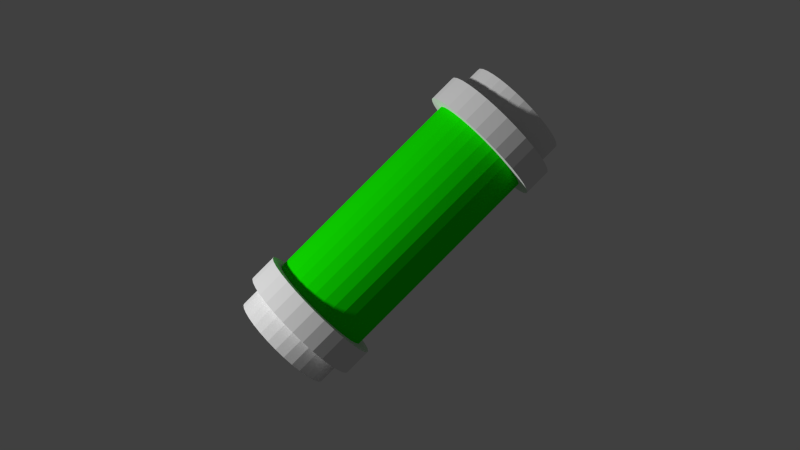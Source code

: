 # Source: EnergyTube.blend  (saved by Blender 2.75.0; exported with 4.5.12 LTS)
import bpy
from mathutils import Matrix  # noqa: F401  (used for matrix-valued properties, if any)

bpy.ops.wm.read_factory_settings(use_empty=True)
scene = bpy.context.scene
scene.name = 'Scene'

# ---- collections
col_collection_1 = bpy.data.collections.new('Collection 1'); scene.collection.children.link(col_collection_1)

# ---- materials (node trees are filled in below, after node groups)
mat_material_001 = bpy.data.materials.new('Material.001')
mat_material_001.alpha_threshold = 0.0
mat_material_001.use_transparent_shadow = False
mat_material_001.roughness = 0.5
mat_energymaterial = bpy.data.materials.new('Energymaterial')
mat_energymaterial.alpha_threshold = 0.0
mat_energymaterial.use_transparent_shadow = False
mat_energymaterial.diffuse_color = (0.005728, 0.8, 0.0, 1.0)
mat_energymaterial.roughness = 0.5

# ---- material node trees

# ---- world
world_world = bpy.data.worlds.new('World'); scene.world = world_world
world_world.color = (0.05088, 0.05088, 0.05088)
world_world.use_sun_shadow = False
world_world.sun_shadow_jitter_overblur = 0.0
world_world.cycles.sampling_method = 'MANUAL'
world_world.cycles.sample_map_resolution = 256

# ---- cameras
cam_camera = bpy.data.cameras.new('Camera')
cam_camera.clip_end = 100.0
cam_camera.lens = 35.0
cam_camera.sensor_width = 32.0
cam_camera.sensor_height = 18.0
cam_camera.ortho_scale = 7.314
cam_camera.dof.focus_distance = 0.0
cam_camera.dof.aperture_fstop = 128.0

# ---- lights
light_lamp = bpy.data.lights.new('Lamp', 'POINT')
light_lamp.transmission_factor = 0.0
light_lamp.cutoff_distance = 30.0
light_lamp.energy = 100.0
light_lamp.shadow_buffer_clip_start = 1.001
light_lamp.shadow_soft_size = 0.1
light_lamp.shadow_maximum_resolution = 0.006
light_lamp.use_absolute_resolution = True
light_lamp.cycles.use_multiple_importance_sampling = False

# ---- meshes
me_circle = bpy.data.meshes.new('Circle')
me_circle.from_pydata([(0.0, 1.0, 2.051), (-0.1951, 0.9808, 2.051), (-0.3827, 0.9239, 2.051), (-0.5556, 0.8315, 2.051), (-0.7071, 0.7071, 2.051), (-0.8315, 0.5556, 2.051), (-0.9239, 0.3827, 2.051), (-0.9808, 0.1951, 2.051), (-1.0, 7.55e-08, 2.051), (-0.9808, -0.1951, 2.051), (-0.9239, -0.3827, 2.051), (-0.8315, -0.5556, 2.051), (-0.7071, -0.7071, 2.051), (-0.5556, -0.8315, 2.051), (-0.3827, -0.9239, 2.051), (-0.1951, -0.9808, 2.051), (3.258e-07, -1.0, 2.051), (0.1951, -0.9808, 2.051), (0.3827, -0.9239, 2.051), (0.5556, -0.8315, 2.051), (0.7071, -0.7071, 2.051), (0.8315, -0.5556, 2.051), (0.9239, -0.3827, 2.051), (0.9808, -0.1951, 2.051), (1.0, 9.656e-07, 2.051), (0.9808, 0.1951, 2.051), (0.9239, 0.3827, 2.051), (0.8315, 0.5556, 2.051), (0.7071, 0.7071, 2.051), (0.5556, 0.8315, 2.051), (0.3827, 0.9239, 2.051), (0.1951, 0.9808, 2.051), (-0.1951, 0.9808, 2.562), (0.0, 1.0, 2.562), (-0.3827, 0.9239, 2.562), (-0.5556, 0.8315, 2.562), (-0.7071, 0.7071, 2.562), (-0.8315, 0.5556, 2.562), (-0.9239, 0.3827, 2.562), (-0.9808, 0.1951, 2.562), (-1.0, 7.55e-08, 2.562), (-0.9808, -0.1951, 2.562), (-0.9239, -0.3827, 2.562), (-0.8315, -0.5556, 2.562), (-0.7071, -0.7071, 2.562), (-0.5556, -0.8315, 2.562), (-0.3827, -0.9239, 2.562), (-0.1951, -0.9808, 2.562), (3.258e-07, -1.0, 2.562), (0.1951, -0.9808, 2.562), (0.3827, -0.9239, 2.562), (0.5556, -0.8315, 2.562), (0.7071, -0.7071, 2.562), (0.8315, -0.5556, 2.562), (0.9239, -0.3827, 2.562), (0.9808, -0.1951, 2.562), (1.0, 9.656e-07, 2.562), (0.9808, 0.1951, 2.562), (0.9239, 0.3827, 2.562), (0.8315, 0.5556, 2.562), (0.7071, 0.7071, 2.562), (0.5556, 0.8315, 2.562), (0.3827, 0.9239, 2.562), (0.1951, 0.9808, 2.562), (-0.2381, 1.197, 2.047), (2.626e-08, 1.221, 2.047), (-0.4671, 1.128, 2.047), (-0.6782, 1.015, 2.047), (-0.8632, 0.8632, 2.047), (-1.015, 0.6782, 2.047), (-1.128, 0.4671, 2.047), (-1.197, 0.2381, 2.047), (-1.221, 2.947e-08, 2.047), (-1.197, -0.2381, 2.047), (-1.128, -0.4671, 2.047), (-1.015, -0.6782, 2.047), (-0.8632, -0.8632, 2.047), (-0.6782, -1.015, 2.047), (-0.4671, -1.128, 2.047), (-0.2381, -1.197, 2.047), (4.24e-07, -1.221, 2.047), (0.2381, -1.197, 2.047), (0.4671, -1.128, 2.047), (0.6782, -1.015, 2.047), (0.8632, -0.8632, 2.047), (1.015, -0.6782, 2.047), (1.128, -0.4671, 2.047), (1.197, -0.2381, 2.047), (1.221, 1.116e-06, 2.047), (1.197, 0.2381, 2.047), (1.128, 0.4671, 2.047), (1.015, 0.6782, 2.047), (0.8632, 0.8632, 2.047), (0.6782, 1.015, 2.047), (0.4671, 1.128, 2.047), (0.2381, 1.197, 2.047), (-0.2381, 1.197, 2.567), (2.626e-08, 1.221, 2.567), (-0.4671, 1.128, 2.567), (-0.6782, 1.015, 2.567), (-0.8632, 0.8632, 2.567), (-1.015, 0.6782, 2.567), (-1.128, 0.4671, 2.567), (-1.197, 0.2381, 2.567), (-1.221, 2.947e-08, 2.567), (-1.197, -0.2381, 2.567), (-1.128, -0.4671, 2.567), (-1.015, -0.6782, 2.567), (-0.8632, -0.8632, 2.567), (-0.6782, -1.015, 2.567), (-0.4671, -1.128, 2.567), (-0.2381, -1.197, 2.567), (4.24e-07, -1.221, 2.567), (0.2381, -1.197, 2.567), (0.4671, -1.128, 2.567), (0.6782, -1.015, 2.567), (0.8632, -0.8632, 2.567), (1.015, -0.6782, 2.567), (1.128, -0.4671, 2.567), (1.197, -0.2381, 2.567), (1.221, 1.116e-06, 2.567), (1.197, 0.2381, 2.567), (1.128, 0.4671, 2.567), (1.015, 0.6782, 2.567), (0.8632, 0.8632, 2.567), (0.6782, 1.015, 2.567), (0.4671, 1.128, 2.567), (0.2381, 1.197, 2.567), (-0.1951, 0.9808, 3.02), (0.0, 1.0, 3.02), (-0.3827, 0.9239, 3.02), (-0.5556, 0.8315, 3.02), (-0.7071, 0.7071, 3.02), (-0.8315, 0.5556, 3.02), (-0.9239, 0.3827, 3.02), (-0.9808, 0.1951, 3.02), (-1.0, 7.55e-08, 3.02), (-0.9808, -0.1951, 3.02), (-0.9239, -0.3827, 3.02), (-0.8315, -0.5556, 3.02), (-0.7071, -0.7071, 3.02), (-0.5556, -0.8315, 3.02), (-0.3827, -0.9239, 3.02), (-0.1951, -0.9808, 3.02), (3.258e-07, -1.0, 3.02), (0.1951, -0.9808, 3.02), (0.3827, -0.9239, 3.02), (0.5556, -0.8315, 3.02), (0.7071, -0.7071, 3.02), (0.8315, -0.5556, 3.02), (0.9239, -0.3827, 3.02), (0.9808, -0.1951, 3.02), (1.0, 9.656e-07, 3.02), (0.9808, 0.1951, 3.02), (0.9239, 0.3827, 3.02), (0.8315, 0.5556, 3.02), (0.7071, 0.7071, 3.02), (0.5556, 0.8315, 3.02), (0.3827, 0.9239, 3.02), (0.1951, 0.9808, 3.02), (-0.1951, 0.9808, 0.0), (0.0, 1.0, 0.0), (-0.3827, 0.9239, 0.0), (-0.5556, 0.8315, 0.0), (-0.7071, 0.7071, 0.0), (-0.8315, 0.5556, 0.0), (-0.9239, 0.3827, 0.0), (-0.9808, 0.1951, 0.0), (-1.0, 7.55e-08, 0.0), (-0.9808, -0.1951, 0.0), (-0.9239, -0.3827, 0.0), (-0.8315, -0.5556, 0.0), (-0.7071, -0.7071, 0.0), (-0.5556, -0.8315, 0.0), (-0.3827, -0.9239, 0.0), (-0.1951, -0.9808, 0.0), (3.258e-07, -1.0, 0.0), (0.1951, -0.9808, 0.0), (0.3827, -0.9239, 0.0), (0.5556, -0.8315, 0.0), (0.7071, -0.7071, 0.0), (0.8315, -0.5556, 0.0), (0.9239, -0.3827, 0.0), (0.9808, -0.1951, 0.0), (1.0, 9.656e-07, 0.0), (0.9808, 0.1951, 0.0), (0.9239, 0.3827, 0.0), (0.8315, 0.5556, 0.0), (0.7071, 0.7071, 0.0), (0.5556, 0.8315, 0.0), (0.3827, 0.9239, 0.0), (0.1951, 0.9808, 0.0)], [], [(57, 56, 120, 121), (169, 170, 10, 9), (183, 184, 24, 23), (170, 171, 11, 10), (184, 185, 25, 24), (171, 172, 12, 11), (185, 186, 26, 25), (172, 173, 13, 12), (186, 187, 27, 26), (173, 174, 14, 13), (161, 160, 1, 0), (187, 188, 28, 27), (174, 175, 15, 14), (160, 162, 2, 1), (188, 189, 29, 28), (175, 176, 16, 15), (162, 163, 3, 2), (189, 190, 30, 29), (176, 177, 17, 16), (163, 164, 4, 3), (190, 191, 31, 30), (177, 178, 18, 17), (164, 165, 5, 4), (191, 161, 0, 31), (178, 179, 19, 18), (165, 166, 6, 5), (179, 180, 20, 19), (166, 167, 7, 6), (180, 181, 21, 20), (167, 168, 8, 7), (181, 182, 22, 21), (168, 169, 9, 8), (182, 183, 23, 22), (52, 53, 149, 148), (9, 10, 74, 73), (56, 55, 119, 120), (8, 9, 73, 72), (55, 54, 118, 119), (7, 8, 72, 71), (54, 53, 117, 118), (6, 7, 71, 70), (53, 52, 116, 117), (5, 6, 70, 69), (31, 0, 65, 95), (52, 51, 115, 116), (4, 5, 69, 68), (30, 31, 95, 94), (51, 50, 114, 115), (3, 4, 68, 67), (29, 30, 94, 93), (50, 49, 113, 114), (2, 3, 67, 66), (28, 29, 93, 92), (49, 48, 112, 113), (1, 2, 66, 64), (27, 28, 92, 91), (48, 47, 111, 112), (0, 1, 64, 65), (26, 27, 91, 90), (47, 46, 110, 111), (25, 26, 90, 89), (46, 45, 109, 110), (24, 25, 89, 88), (45, 44, 108, 109), (23, 24, 88, 87), (81, 82, 114, 113), (68, 69, 101, 100), (95, 65, 97, 127), (82, 83, 115, 114), (69, 70, 102, 101), (83, 84, 116, 115), (70, 71, 103, 102), (84, 85, 117, 116), (71, 72, 104, 103), (85, 86, 118, 117), (72, 73, 105, 104), (86, 87, 119, 118), (73, 74, 106, 105), (87, 88, 120, 119), (74, 75, 107, 106), (88, 89, 121, 120), (75, 76, 108, 107), (89, 90, 122, 121), (76, 77, 109, 108), (90, 91, 123, 122), (77, 78, 110, 109), (65, 64, 96, 97), (91, 92, 124, 123), (78, 79, 111, 110), (64, 66, 98, 96), (92, 93, 125, 124), (79, 80, 112, 111), (66, 67, 99, 98), (93, 94, 126, 125), (80, 81, 113, 112), (67, 68, 100, 99), (94, 95, 127, 126), (10, 11, 75, 74), (58, 57, 121, 122), (11, 12, 76, 75), (59, 58, 122, 123), (32, 33, 97, 96), (12, 13, 77, 76), (60, 59, 123, 124), (34, 32, 96, 98), (13, 14, 78, 77), (61, 60, 124, 125), (35, 34, 98, 99), (14, 15, 79, 78), (62, 61, 125, 126), (36, 35, 99, 100), (15, 16, 80, 79), (63, 62, 126, 127), (37, 36, 100, 101), (16, 17, 81, 80), (33, 63, 127, 97), (38, 37, 101, 102), (17, 18, 82, 81), (39, 38, 102, 103), (18, 19, 83, 82), (40, 39, 103, 104), (19, 20, 84, 83), (41, 40, 104, 105), (20, 21, 85, 84), (42, 41, 105, 106), (21, 22, 86, 85), (43, 42, 106, 107), (22, 23, 87, 86), (44, 43, 107, 108), (128, 130, 131, 132, 133, 134, 135, 136, 137, 138, 139, 140, 141, 142, 143, 144, 145, 146, 147, 148, 149, 150, 151, 152, 153, 154, 155, 156, 157, 158, 159, 129), (39, 40, 136, 135), (53, 54, 150, 149), (40, 41, 137, 136), (54, 55, 151, 150), (41, 42, 138, 137), (55, 56, 152, 151), (42, 43, 139, 138), (56, 57, 153, 152), (43, 44, 140, 139), (57, 58, 154, 153), (44, 45, 141, 140), (58, 59, 155, 154), (45, 46, 142, 141), (33, 32, 128, 129), (59, 60, 156, 155), (46, 47, 143, 142), (32, 34, 130, 128), (60, 61, 157, 156), (47, 48, 144, 143), (34, 35, 131, 130), (61, 62, 158, 157), (48, 49, 145, 144), (35, 36, 132, 131), (62, 63, 159, 158), (49, 50, 146, 145), (36, 37, 133, 132), (63, 33, 129, 159), (50, 51, 147, 146), (37, 38, 134, 133), (51, 52, 148, 147), (38, 39, 135, 134)])
me_circle.polygons.foreach_set('material_index', [0, 1, 1, 1, 1, 1, 1, 1, 1, 1, 1, 1, 1, 1, 1, 1, 1, 1, 1, 1, 1, 1, 1, 1, 1, 1, 1, 1, 1, 1, 1, 1, 1, 0, 0, 0, 0, 0, 0, 0, 0, 0, 0, 0, 0, 0, 0, 0, 0, 0, 0, 0, 0, 0, 0, 0, 0, 0, 0, 0, 0, 0, 0, 0, 0, 0, 0, 0, 0, 0, 0, 0, 0, 0, 0, 0, 0, 0, 0, 0, 0, 0, 0, 0, 0, 0, 0, 0, 0, 0, 0, 0, 0, 0, 0, 0, 0, 0, 0, 0, 0, 0, 0, 0, 0, 0, 0, 0, 0, 0, 0, 0, 0, 0, 0, 0, 0, 0, 0, 0, 0, 0, 0, 0, 0, 0, 0, 0, 0, 0, 0, 0, 0, 0, 0, 0, 0, 0, 0, 0, 0, 0, 0, 0, 0, 0, 0, 0, 0, 0, 0, 0, 0, 0, 0, 0, 0, 0, 0, 0, 0])
me_circle.materials.append(mat_material_001)
me_circle.materials.append(mat_energymaterial)
me_circle.use_remesh_preserve_volume = False
me_circle.use_remesh_preserve_attributes = False
me_circle.use_mirror_vertex_groups = False
me_circle.update()

# ---- objects
ob_circle = bpy.data.objects.new('Circle', me_circle)
ob_lamp = bpy.data.objects.new('Lamp', light_lamp)
ob_camera = bpy.data.objects.new('Camera', cam_camera)

# ---- transforms, parenting, visibility, modifiers, constraints
ob_circle.location = (0.0, 0.0, 0.0)
ob_circle.rotation_euler = (0.0, 0.7854, 0.0)
ob_circle.scale = (0.1, 0.1, 0.1)
ob_circle.lineart.crease_threshold = 0.0
_m = ob_circle.modifiers.new('Mirror', 'MIRROR')
_m.use_axis = (False, False, True)
ob_lamp.location = (-1.681, -0.9052, 0.1564)
ob_lamp.rotation_euler = (0.6503, 0.05522, 1.866)
ob_lamp.lock_rotations_4d = False
ob_lamp.empty_display_type = 'ARROWS'
ob_lamp.color = (0.0, 0.0, 0.0, 0.0)
ob_lamp.lineart.crease_threshold = 0.0
ob_camera.location = (0.0, -1.601, 5.425e-08)
ob_camera.rotation_euler = (1.571, 0.0, 0.0)
ob_camera.lock_rotations_4d = False
ob_camera.empty_display_type = 'ARROWS'
ob_camera.color = (0.0, 0.0, 0.0, 0.0)
ob_camera.display_type = 'WIRE'
ob_camera.lineart.crease_threshold = 0.0

# ---- collection membership
col_collection_1.objects.link(ob_circle)
col_collection_1.objects.link(ob_lamp)
col_collection_1.objects.link(ob_camera)

# ---- scene / render settings (as saved in the file)
scene.camera = ob_camera
scene.frame_start = 1; scene.frame_end = 1; scene.frame_set(1)
scene.render.engine = 'BLENDER_EEVEE_NEXT'
scene.render.dither_intensity = 0.0
scene.cycles.use_denoising = False
scene.cycles.samples = 10
scene.cycles.sampling_pattern = 'TABULATED_SOBOL'
scene.cycles.light_sampling_threshold = 0.0
scene.cycles.use_adaptive_sampling = False
scene.cycles.use_light_tree = False
scene.cycles.blur_glossy = 0.0
scene.cycles.pixel_filter_type = 'GAUSSIAN'
scene.cycles.sample_clamp_indirect = 0.0
scene.view_settings.view_transform = 'Standard'
bpy.context.view_layer.update()

